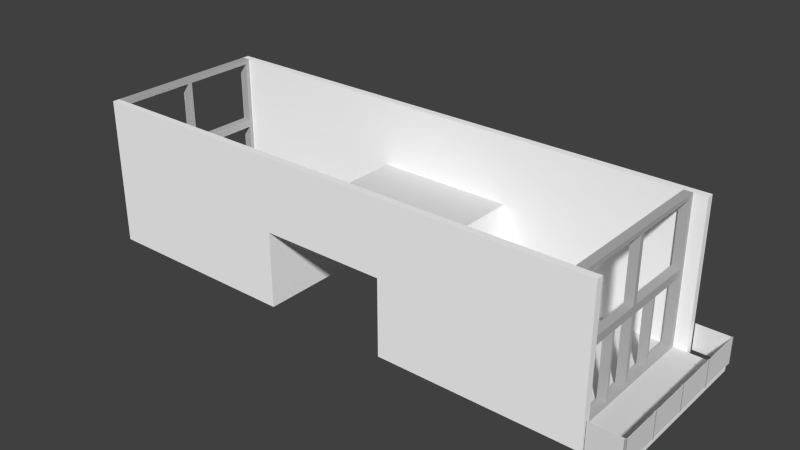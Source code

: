# Source: superloft.blend  (saved by Blender 2.73.0; exported with 4.5.12 LTS)
import bpy
from mathutils import Matrix  # noqa: F401  (used for matrix-valued properties, if any)

bpy.ops.wm.read_factory_settings(use_empty=True)
scene = bpy.context.scene
scene.name = 'Scene'

# ---- collections
col_collection_1 = bpy.data.collections.new('Collection 1'); scene.collection.children.link(col_collection_1)

# ---- materials (node trees are filled in below, after node groups)
mat_none = bpy.data.materials.new('None')
mat_none.alpha_threshold = 0.0
mat_none.use_transparent_shadow = False
mat_none.diffuse_color = (1.0, 1.0, 1.0, 1.0)
mat_none.specular_color = (0.8, 0.8, 0.8)
mat_none.roughness = 0.5
mat_none.specular_intensity = 1.0
mat_material_001 = bpy.data.materials.new('Material.001')
mat_material_001.alpha_threshold = 0.0
mat_material_001.use_transparent_shadow = False
mat_material_001.diffuse_color = (0.7, 0.7, 0.7, 1.0)
mat_material_001.roughness = 0.5
mat_material_001.specular_intensity = 0.0
mat_material = bpy.data.materials.new('Material')
mat_material.alpha_threshold = 0.0
mat_material.use_transparent_shadow = False
mat_material.diffuse_color = (0.4672, 0.4672, 0.4672, 1.0)
mat_material.roughness = 0.5
mat_material.specular_intensity = 0.0
mat_glass = bpy.data.materials.new('glass')
mat_glass.alpha_threshold = 0.0
mat_glass.use_transparent_shadow = False
mat_glass.roughness = 0.5

# ---- material node trees

# ---- world
world_world = bpy.data.worlds.new('World'); scene.world = world_world
world_world.color = (0.05088, 0.05088, 0.05088)
world_world.use_sun_shadow = False
world_world.sun_shadow_jitter_overblur = 0.0
world_world.cycles.sampling_method = 'MANUAL'
world_world.cycles.sample_map_resolution = 256

# ---- meshes
me_object_1 = bpy.data.meshes.new('object_1')
me_object_1.from_pydata([(-9.269, 0.0, -2.775), (-9.269, -0.12, -2.775), (-9.269, -0.12, 2.775), (-9.269, 0.0, 2.775), (-9.269, -0.12, -2.775), (-2.16, -0.12, -2.775), (-2.16, -0.12, 2.775), (-9.269, -0.12, 2.775), (-9.269, 0.0, -2.775), (-9.269, 0.0, 2.775), (-2.4, 0.0, 2.775), (-2.4, 0.0, -2.775), (10.23, 0.0, 2.775), (10.23, -0.12, 2.775), (10.23, -0.12, -2.775), (10.23, 0.0, -2.775), (2.16, -0.12, -2.775), (10.23, -0.12, -2.775), (10.23, -0.12, 2.775), (2.16, -0.12, 2.775), (2.4, 0.0, -2.775), (2.4, 0.0, 2.775), (10.23, 0.0, 2.775), (10.23, 0.0, -2.775), (-2.4, 2.7, -2.775), (-2.4, 2.7, 2.775), (2.4, 2.7, 2.775), (2.4, 2.7, -2.775), (-2.16, 2.5, -2.775), (2.16, 2.5, -2.775), (2.16, 2.5, 2.775), (-2.16, 2.5, 2.775), (-2.16, 0.0, 2.775), (-2.16, -0.12, 2.775), (-2.16, -0.12, -2.775), (-2.16, 0.0, -2.775), (-2.16, 2.5, 2.775), (-2.16, 2.5, -2.775), (-2.4, 2.5, -2.775), (-2.4, 0.0, -2.775), (-2.4, 0.0, 2.775), (-2.4, 2.5, 2.775), (-2.4, 2.7, -2.775), (-2.4, 2.7, 2.775), (2.4, 2.5, 2.775), (2.4, 0.0, 2.775), (2.4, 0.0, -2.775), (2.4, 2.5, -2.775), (2.4, 2.7, 2.775), (2.4, 2.7, -2.775), (2.16, 0.0, -2.775), (2.16, -0.12, -2.775), (2.16, -0.12, 2.775), (2.16, 0.0, 2.775), (2.16, 2.5, -2.775), (2.16, 2.5, 2.775), (10.23, 0.0, -2.775), (10.23, -0.12, -2.775), (2.4, 0.0, -2.775), (2.16, -0.12, -2.775), (2.16, 0.0, -2.775), (2.16, 2.5, -2.775), (-2.4, 2.7, -2.775), (2.4, 2.7, -2.775), (2.4, 2.5, -2.775), (-2.16, 0.0, -2.775), (-2.16, -0.12, -2.775), (-2.4, 0.0, -2.775), (-9.269, -0.12, -2.775), (-9.269, 0.0, -2.775), (-2.4, 2.5, -2.775), (-2.16, 2.5, -2.775), (-9.269, 0.0, 2.775), (-9.269, -0.12, 2.775), (-2.4, 0.0, 2.775), (-2.16, -0.12, 2.775), (-2.16, 0.0, 2.775), (-2.16, 2.5, 2.775), (-2.4, 2.5, 2.775), (2.16, 2.5, 2.775), (2.4, 2.7, 2.775), (-2.4, 2.7, 2.775), (2.4, 0.0, 2.775), (2.16, 0.0, 2.775), (2.16, -0.12, 2.775), (10.23, 0.0, 2.775), (10.23, -0.12, 2.775), (2.4, 2.5, 2.775)], [], [(0, 1, 2, 3), (4, 5, 6, 7), (8, 9, 10, 11), (12, 13, 14, 15), (16, 17, 18, 19), (20, 21, 22, 23), (24, 25, 26, 27), (28, 29, 30, 31), (32, 33, 34, 35), (36, 32, 35, 37), (38, 39, 40, 41), (42, 38, 41, 43), (44, 45, 46, 47), (48, 44, 47, 49), (50, 51, 52, 53), (54, 50, 53, 55), (56, 57, 58), (59, 58, 57), (58, 59, 60), (61, 58, 60), (62, 63, 61), (64, 61, 63), (64, 58, 61), (65, 66, 67), (68, 67, 66), (67, 68, 69), (70, 71, 65), (71, 70, 62), (70, 65, 67), (61, 71, 62), (72, 73, 74), (75, 74, 73), (74, 75, 76), (76, 77, 78, 74), (77, 79, 80, 81), (78, 77, 81), (82, 83, 84), (85, 82, 86), (84, 86, 82), (82, 87, 79, 83), (80, 79, 87)])
me_object_1.polygons.foreach_set('material_index', [0, 0, 1, 0, 0, 1, 1, 0, 0, 0, 0, 0, 0, 0, 0, 0, 0, 0, 0, 0, 0, 0, 0, 0, 0, 0, 0, 0, 0, 0, 0, 0, 0, 0, 0, 0, 0, 0, 0, 0, 0])
_uv = me_object_1.uv_layers.new(name='UVMap')
_uv.uv.foreach_set('vector', [0.4967, 0.3016, 0.502, 0.3016, 0.502, 0.5454, 0.4967, 0.5454, 0.4914, 0.6561, 0.4914, 0.9683, 0.7337, 0.9683, 0.7337, 0.6561, 0.7318, 0.0, 0.9755, 0.0, 0.9755, 0.3002, 0.7318, 0.3002, 0.4914, 0.3016, 0.4967, 0.3016, 0.4967, 0.5454, 0.4914, 0.5454, 0.7336, 0.3016, 0.7336, 0.6546, 0.9773, 0.6546, 0.9773, 0.3016, 0.7351, 0.6561, 0.9774, 0.6561, 0.9774, 0.9985, 0.7351, 0.9985, 0.0, 0.4737, 0.2423, 0.4737, 0.2423, 0.6845, 0.0, 0.6845, 0.0, 0.0, 0.0, 0.1897, 0.2423, 0.1897, 0.2423, 0.0, 0.6111, 0.3016, 0.6163, 0.3016, 0.6163, 0.5454, 0.6111, 0.5454, 0.502, 0.3016, 0.6111, 0.3016, 0.6111, 0.5454, 0.502, 0.5454, 0.5002, 0.0, 0.61, 0.0, 0.61, 0.2437, 0.5002, 0.2437, 0.4914, 0.0, 0.5002, 0.0, 0.5002, 0.2437, 0.4914, 0.2437, 0.6204, 0.0, 0.7302, 0.0, 0.7302, 0.2437, 0.6204, 0.2437, 0.6116, 0.0, 0.6204, 0.0, 0.6204, 0.2437, 0.6116, 0.2437, 0.7269, 0.3016, 0.7321, 0.3016, 0.7321, 0.5454, 0.7269, 0.5454, 0.6178, 0.3016, 0.7269, 0.3016, 0.7269, 0.5454, 0.6178, 0.5454, 0.4847, 0.0, 0.4899, 0.0, 0.4847, 0.3439, 0.4899, 0.3544, 0.4847, 0.3439, 0.4899, 0.0, 0.4847, 0.3439, 0.4899, 0.3544, 0.4847, 0.3544, 0.3762, 0.3544, 0.4847, 0.3439, 0.4847, 0.3544, 0.3676, 0.5547, 0.3676, 0.3439, 0.3762, 0.3544, 0.3762, 0.3439, 0.3762, 0.3544, 0.3676, 0.3439, 0.3762, 0.3439, 0.4847, 0.3439, 0.3762, 0.3544, 0.4847, 0.5442, 0.4899, 0.5442, 0.4847, 0.5547, 0.4899, 0.8563, 0.4847, 0.5547, 0.4899, 0.5442, 0.4847, 0.5547, 0.4899, 0.8563, 0.4847, 0.8563, 0.3762, 0.5547, 0.3762, 0.5442, 0.4847, 0.5442, 0.3762, 0.5442, 0.3762, 0.5547, 0.3676, 0.5547, 0.3762, 0.5547, 0.4847, 0.5442, 0.4847, 0.5547, 0.3762, 0.3544, 0.3762, 0.5442, 0.3676, 0.5547, 0.3609, 0.0, 0.3661, 0.0, 0.3609, 0.3016, 0.3661, 0.3122, 0.3609, 0.3016, 0.3661, 0.0, 0.3609, 0.3016, 0.3661, 0.3122, 0.3609, 0.3122, 0.3609, 0.3122, 0.2524, 0.3122, 0.2524, 0.3016, 0.3609, 0.3016, 0.2524, 0.3122, 0.2524, 0.5019, 0.2437, 0.5124, 0.2437, 0.3016, 0.2524, 0.3016, 0.2524, 0.3122, 0.2437, 0.3016, 0.3609, 0.5124, 0.3609, 0.5019, 0.3661, 0.5019, 0.3609, 0.8563, 0.3609, 0.5124, 0.3661, 0.8563, 0.3661, 0.5019, 0.3661, 0.8563, 0.3609, 0.5124, 0.3609, 0.5124, 0.2524, 0.5124, 0.2524, 0.5019, 0.3609, 0.5019, 0.2437, 0.5124, 0.2524, 0.5019, 0.2524, 0.5124])
me_object_1.materials.append(mat_none)
me_object_1.materials.append(mat_material_001)
me_object_1.use_remesh_preserve_volume = False
me_object_1.use_remesh_preserve_attributes = False
me_object_1.use_mirror_vertex_groups = False
me_object_1.update()
me_0_0_1__object_2 = bpy.data.meshes.new('[0,0,1]_object_2')
me_0_0_1__object_2.from_pydata([(9.031, -0.12, 2.775), (9.031, 5.0, 2.775), (9.031, 5.0, 3.015), (9.031, -0.12, 3.015), (9.031, 5.0, 2.775), (-9.269, 5.0, 2.775), (-9.269, 5.0, 3.015), (9.031, 5.0, 3.015), (-9.269, 5.0, 2.775), (-9.269, -0.12, 2.775), (-9.269, -0.12, 3.015), (-9.269, 5.0, 3.015), (-9.269, -0.12, 2.775), (-2.16, -0.12, 2.775), (-2.16, -0.12, 3.015), (-9.269, -0.12, 3.015), (-2.16, -0.12, 2.775), (-2.16, 2.5, 2.775), (-2.16, 2.5, 3.015), (-2.16, -0.12, 3.015), (-2.16, 2.5, 2.775), (2.16, 2.5, 2.775), (2.16, 2.5, 3.015), (-2.16, 2.5, 3.015), (2.16, 2.5, 2.775), (2.16, -0.12, 2.775), (2.16, -0.12, 3.015), (2.16, 2.5, 3.015), (2.16, -0.12, 2.775), (9.031, -0.12, 2.775), (9.031, -0.12, 3.015), (2.16, -0.12, 3.015), (9.031, -0.12, 2.775), (2.16, 2.5, 2.775), (9.031, 5.0, 2.775), (-2.16, 2.5, 2.775), (2.16, -0.12, 2.775), (-9.269, -0.12, 2.775), (-9.269, 5.0, 2.775), (-2.16, -0.12, 2.775), (9.031, -0.12, 3.015), (9.031, 5.0, 3.015), (2.16, 2.5, 3.015), (-2.16, 2.5, 3.015), (2.16, -0.12, 3.015), (-9.269, -0.12, 3.015), (-9.269, 5.0, 3.015), (-2.16, -0.12, 3.015)], [], [(0, 1, 2, 3), (4, 5, 6, 7), (8, 9, 10, 11), (12, 13, 14, 15), (16, 17, 18, 19), (20, 21, 22, 23), (24, 25, 26, 27), (28, 29, 30, 31), (32, 33, 34), (35, 34, 33), (33, 32, 36), (37, 38, 35), (34, 35, 38), (35, 39, 37), (40, 41, 42), (43, 42, 41), (42, 44, 40), (45, 43, 46), (41, 46, 43), (43, 45, 47)])
_uv = me_0_0_1__object_2.uv_layers.new(name='UVMap')
_uv.uv.foreach_set('vector', [0.0, 0.0, 0.09831, 0.0, 0.09831, 0.5114, 0.0, 0.5114, 0.09831, 0.0, 0.4497, 0.0, 0.4497, 0.5114, 0.09831, 0.5114, 0.4497, 0.0, 0.548, 0.0, 0.548, 0.5114, 0.4497, 0.5114, 0.548, 0.0, 0.6845, 0.0, 0.6845, 0.5114, 0.548, 0.5114, 0.6845, 0.0, 0.7348, 0.0, 0.7348, 0.5114, 0.6845, 0.5114, 0.7348, 0.0, 0.8178, 0.0, 0.8178, 0.5114, 0.7348, 0.5114, 0.8178, 0.0, 0.8681, 0.0, 0.8681, 0.5114, 0.8178, 0.5114, 0.8681, 0.0, 1.0, 0.0, 1.0, 0.5114, 0.8681, 0.5114, 0.0, 0.5114, 0.1319, 0.7615, 0.0, 1.0, 0.2149, 0.7615, 0.0, 1.0, 0.1319, 0.7615, 0.1319, 0.7615, 0.0, 0.5114, 0.1319, 0.5115, 0.3514, 0.5115, 0.3514, 1.0, 0.2149, 0.7615, 0.0, 1.0, 0.2149, 0.7615, 0.3514, 1.0, 0.2149, 0.7615, 0.2149, 0.5115, 0.3514, 0.5115, 0.0, 1.0, 0.0, 0.5114, 0.1319, 0.75, 0.2149, 0.75, 0.1319, 0.75, 0.0, 0.5114, 0.1319, 0.75, 0.1319, 1.0, 0.0, 1.0, 0.3514, 1.0, 0.2149, 0.75, 0.3514, 0.5115, 0.0, 0.5114, 0.3514, 0.5115, 0.2149, 0.75, 0.2149, 0.75, 0.3514, 1.0, 0.2149, 1.0])
me_0_0_1__object_2.materials.append(mat_none)
me_0_0_1__object_2.use_remesh_preserve_volume = False
me_0_0_1__object_2.use_remesh_preserve_attributes = False
me_0_0_1__object_2.use_mirror_vertex_groups = False
me_0_0_1__object_2.update()
me_0_0__1__object_5 = bpy.data.meshes.new('[0,0,-1]_object_5')
me_0_0__1__object_5.from_pydata([(9.031, -0.12, -3.015), (9.031, 5.0, -3.015), (9.031, 5.0, -2.775), (9.031, -0.12, -2.775), (9.031, 5.0, -3.015), (-9.269, 5.0, -3.015), (-9.269, 5.0, -2.775), (9.031, 5.0, -2.775), (-9.269, 5.0, -3.015), (-9.269, -0.12, -3.015), (-9.269, -0.12, -2.775), (-9.269, 5.0, -2.775), (-9.269, -0.12, -3.015), (-2.16, -0.12, -3.015), (-2.16, -0.12, -2.775), (-9.269, -0.12, -2.775), (-2.16, -0.12, -3.015), (-2.16, 2.5, -3.015), (-2.16, 2.5, -2.775), (-2.16, -0.12, -2.775), (-2.16, 2.5, -3.015), (2.16, 2.5, -3.015), (2.16, 2.5, -2.775), (-2.16, 2.5, -2.775), (2.16, 2.5, -3.015), (2.16, -0.12, -3.015), (2.16, -0.12, -2.775), (2.16, 2.5, -2.775), (2.16, -0.12, -3.015), (9.031, -0.12, -3.015), (9.031, -0.12, -2.775), (2.16, -0.12, -2.775), (9.031, -0.12, -3.015), (2.16, 2.5, -3.015), (9.031, 5.0, -3.015), (-2.16, 2.5, -3.015), (2.16, -0.12, -3.015), (-9.269, -0.12, -3.015), (-9.269, 5.0, -3.015), (-2.16, -0.12, -3.015), (9.031, -0.12, -2.775), (9.031, 5.0, -2.775), (2.16, 2.5, -2.775), (-2.16, 2.5, -2.775), (2.16, -0.12, -2.775), (-9.269, -0.12, -2.775), (-9.269, 5.0, -2.775), (-2.16, -0.12, -2.775)], [], [(0, 1, 2, 3), (4, 5, 6, 7), (8, 9, 10, 11), (12, 13, 14, 15), (16, 17, 18, 19), (20, 21, 22, 23), (24, 25, 26, 27), (28, 29, 30, 31), (32, 33, 34), (35, 34, 33), (33, 32, 36), (37, 38, 35), (34, 35, 38), (35, 39, 37), (40, 41, 42), (43, 42, 41), (42, 44, 40), (45, 43, 46), (41, 46, 43), (43, 45, 47)])
_uv = me_0_0__1__object_5.uv_layers.new(name='UVMap')
_uv.uv.foreach_set('vector', [0.0, 0.0, 0.09831, 0.0, 0.09831, 0.5114, 0.0, 0.5114, 0.09831, 0.0, 0.4497, 0.0, 0.4497, 0.5114, 0.09831, 0.5114, 0.4497, 0.0, 0.548, 0.0, 0.548, 0.5114, 0.4497, 0.5114, 0.548, 0.0, 0.6845, 0.0, 0.6845, 0.5114, 0.548, 0.5114, 0.6845, 0.0, 0.7348, 0.0, 0.7348, 0.5114, 0.6845, 0.5114, 0.7348, 0.0, 0.8178, 0.0, 0.8178, 0.5114, 0.7348, 0.5114, 0.8178, 0.0, 0.8681, 0.0, 0.8681, 0.5114, 0.8178, 0.5114, 0.8681, 0.0, 1.0, 0.0, 1.0, 0.5114, 0.8681, 0.5114, 0.0, 0.5114, 0.1319, 0.7615, 0.0, 1.0, 0.2149, 0.7615, 0.0, 1.0, 0.1319, 0.7615, 0.1319, 0.7615, 0.0, 0.5114, 0.1319, 0.5115, 0.3514, 0.5115, 0.3514, 1.0, 0.2149, 0.7615, 0.0, 1.0, 0.2149, 0.7615, 0.3514, 1.0, 0.2149, 0.7615, 0.2149, 0.5115, 0.3514, 0.5115, 0.0, 1.0, 0.0, 0.5114, 0.1319, 0.75, 0.2149, 0.75, 0.1319, 0.75, 0.0, 0.5114, 0.1319, 0.75, 0.1319, 1.0, 0.0, 1.0, 0.3514, 1.0, 0.2149, 0.75, 0.3514, 0.5115, 0.0, 0.5114, 0.3514, 0.5115, 0.2149, 0.75, 0.2149, 0.75, 0.3514, 1.0, 0.2149, 1.0])
me_0_0__1__object_5.materials.append(mat_none)
me_0_0__1__object_5.use_remesh_preserve_volume = False
me_0_0__1__object_5.use_remesh_preserve_attributes = False
me_0_0__1__object_5.use_mirror_vertex_groups = False
me_0_0__1__object_5.update()
me_1_0_0__object_3 = bpy.data.meshes.new('[-1,0,0]_object_3')
me_1_0_0__object_3.from_pydata([(-8.969, 0.0, 2.775), (-8.969, 5.0, 2.775), (-9.269, 5.0, 2.775), (-9.269, 0.0, 2.775), (-8.969, 5.0, 2.775), (-8.969, 5.0, -2.775), (-9.269, 5.0, -2.775), (-9.269, 5.0, 2.775), (-8.969, 5.0, -2.775), (-8.969, 0.0, -2.775), (-9.269, 0.0, -2.775), (-9.269, 5.0, -2.775), (-8.969, 0.0, -2.775), (-8.969, 0.0, 2.775), (-9.269, 0.0, 2.775), (-9.269, 0.0, -2.775), (-8.969, 0.15, -1.185), (-8.969, 0.15, -2.625), (-9.269, 0.15, -2.625), (-9.269, 0.15, -1.185), (-8.969, 0.15, -2.625), (-8.969, 2.425, -2.625), (-9.269, 2.425, -2.625), (-9.269, 0.15, -2.625), (-8.969, 2.425, -2.625), (-8.969, 2.425, -1.185), (-9.269, 2.425, -1.185), (-9.269, 2.425, -2.625), (-8.969, 2.425, -1.185), (-8.969, 0.15, -1.185), (-9.269, 0.15, -1.185), (-9.269, 2.425, -1.185), (-8.969, 0.15, -0.075), (-8.969, 0.15, -1.11), (-9.269, 0.15, -1.11), (-9.269, 0.15, -0.075), (-8.969, 0.15, -1.11), (-8.969, 2.425, -1.11), (-9.269, 2.425, -1.11), (-9.269, 0.15, -1.11), (-8.969, 2.425, -1.11), (-8.969, 2.425, -0.075), (-9.269, 2.425, -0.075), (-9.269, 2.425, -1.11), (-8.969, 2.425, -0.075), (-8.969, 0.15, -0.075), (-9.269, 0.15, -0.075), (-9.269, 2.425, -0.075), (-8.969, 0.15, 0.99), (-8.969, 0.15, 0.075), (-9.269, 0.15, 0.075), (-9.269, 0.15, 0.99), (-8.969, 0.15, 0.075), (-8.969, 2.425, 0.075), (-9.269, 2.425, 0.075), (-9.269, 0.15, 0.075), (-8.969, 2.425, 0.075), (-8.969, 2.425, 0.99), (-9.269, 2.425, 0.99), (-9.269, 2.425, 0.075), (-8.969, 2.425, 0.99), (-8.969, 0.15, 0.99), (-9.269, 0.15, 0.99), (-9.269, 2.425, 0.99), (-8.969, 0.15, 2.625), (-8.969, 0.15, 1.065), (-9.269, 0.15, 1.065), (-9.269, 0.15, 2.625), (-8.969, 0.15, 1.065), (-8.969, 2.425, 1.065), (-9.269, 2.425, 1.065), (-9.269, 0.15, 1.065), (-8.969, 2.425, 1.065), (-8.969, 2.425, 2.625), (-9.269, 2.425, 2.625), (-9.269, 2.425, 1.065), (-8.969, 2.425, 2.625), (-8.969, 0.15, 2.625), (-9.269, 0.15, 2.625), (-9.269, 2.425, 2.625), (-8.969, 2.7, -0.075), (-8.969, 2.7, -2.625), (-9.269, 2.7, -2.625), (-9.269, 2.7, -0.075), (-8.969, 2.7, -2.625), (-8.969, 4.85, -2.625), (-9.269, 4.85, -2.625), (-9.269, 2.7, -2.625), (-8.969, 4.85, -2.625), (-8.969, 4.85, -0.075), (-9.269, 4.85, -0.075), (-9.269, 4.85, -2.625), (-8.969, 4.85, -0.075), (-8.969, 2.7, -0.075), (-9.269, 2.7, -0.075), (-9.269, 4.85, -0.075), (-8.969, 2.7, 2.625), (-8.969, 2.7, 0.075), (-9.269, 2.7, 0.075), (-9.269, 2.7, 2.625), (-8.969, 2.7, 0.075), (-8.969, 4.85, 0.075), (-9.269, 4.85, 0.075), (-9.269, 2.7, 0.075), (-8.969, 4.85, 0.075), (-8.969, 4.85, 2.625), (-9.269, 4.85, 2.625), (-9.269, 4.85, 0.075), (-8.969, 4.85, 2.625), (-8.969, 2.7, 2.625), (-9.269, 2.7, 2.625), (-9.269, 4.85, 2.625), (-8.969, 0.15, -2.625), (-8.969, 0.15, -1.185), (-8.969, 0.0, -2.775), (-8.969, 0.15, -1.11), (-8.969, 2.425, -2.625), (-8.969, 0.15, -0.075), (-8.969, 2.7, -0.075), (-8.969, 2.425, -0.075), (-8.969, 2.425, -1.11), (-8.969, 0.15, 0.075), (-8.969, 0.0, 2.775), (-8.969, 2.425, -1.185), (-8.969, 2.7, -2.625), (-8.969, 5.0, -2.775), (-8.969, 4.85, -2.625), (-8.969, 4.85, -0.075), (-8.969, 2.7, 0.075), (-8.969, 5.0, 2.775), (-8.969, 2.425, 0.075), (-8.969, 0.15, 0.99), (-8.969, 0.15, 2.625), (-8.969, 0.15, 1.065), (-8.969, 2.425, 0.99), (-8.969, 2.425, 1.065), (-8.969, 2.425, 2.625), (-8.969, 2.7, 2.625), (-8.969, 4.85, 0.075), (-8.969, 4.85, 2.625), (-9.269, 0.15, -2.625), (-9.269, 0.0, -2.775), (-9.269, 0.15, -1.185), (-9.269, 0.15, -1.11), (-9.269, 2.425, -2.625), (-9.269, 0.15, -0.075), (-9.269, 2.7, -0.075), (-9.269, 2.425, -1.11), (-9.269, 2.425, -0.075), (-9.269, 0.15, 0.075), (-9.269, 0.0, 2.775), (-9.269, 2.425, -1.185), (-9.269, 2.7, -2.625), (-9.269, 5.0, -2.775), (-9.269, 4.85, -2.625), (-9.269, 4.85, -0.075), (-9.269, 2.7, 0.075), (-9.269, 5.0, 2.775), (-9.269, 2.425, 0.075), (-9.269, 0.15, 0.99), (-9.269, 0.15, 2.625), (-9.269, 0.15, 1.065), (-9.269, 2.425, 0.99), (-9.269, 2.425, 1.065), (-9.269, 2.425, 2.625), (-9.269, 2.7, 2.625), (-9.269, 4.85, 0.075), (-9.269, 4.85, 2.625)], [], [(0, 1, 2, 3), (4, 5, 6, 7), (8, 9, 10, 11), (12, 13, 14, 15), (16, 17, 18, 19), (20, 21, 22, 23), (24, 25, 26, 27), (28, 29, 30, 31), (32, 33, 34, 35), (36, 37, 38, 39), (40, 41, 42, 43), (44, 45, 46, 47), (48, 49, 50, 51), (52, 53, 54, 55), (56, 57, 58, 59), (60, 61, 62, 63), (64, 65, 66, 67), (68, 69, 70, 71), (72, 73, 74, 75), (76, 77, 78, 79), (80, 81, 82, 83), (84, 85, 86, 87), (88, 89, 90, 91), (92, 93, 94, 95), (96, 97, 98, 99), (100, 101, 102, 103), (104, 105, 106, 107), (108, 109, 110, 111), (112, 113, 114), (115, 114, 113), (112, 114, 116), (114, 115, 117), (118, 119, 120), (119, 121, 117), (113, 120, 115), (117, 122, 114), (113, 123, 120), (124, 116, 125), (114, 125, 116), (123, 116, 124), (126, 124, 125), (120, 123, 118), (125, 127, 126), (127, 128, 118), (123, 124, 118), (129, 127, 125), (118, 130, 119), (122, 121, 131), (119, 130, 121), (132, 122, 133), (131, 133, 122), (134, 135, 133), (136, 122, 132), (131, 134, 133), (122, 117, 121), (128, 134, 130), (135, 134, 128), (128, 137, 135), (127, 138, 128), (135, 137, 136), (129, 136, 137), (138, 129, 139), (137, 139, 129), (129, 122, 136), (127, 129, 138), (118, 128, 130), (140, 141, 142), (143, 142, 141), (140, 144, 141), (141, 145, 143), (146, 147, 148), (148, 145, 149), (142, 143, 147), (145, 141, 150), (142, 147, 151), (152, 153, 144), (141, 144, 153), (151, 152, 144), (154, 153, 152), (147, 146, 151), (153, 154, 155), (155, 146, 156), (151, 146, 152), (157, 153, 155), (146, 148, 158), (150, 159, 149), (148, 149, 158), (160, 161, 150), (159, 150, 161), (162, 161, 163), (164, 160, 150), (159, 161, 162), (150, 149, 145), (156, 158, 162), (163, 156, 162), (156, 163, 165), (155, 156, 166), (163, 164, 165), (157, 165, 164), (166, 167, 157), (165, 157, 167), (157, 164, 150), (155, 166, 157), (146, 158, 156)])
_uv = me_1_0_0__object_3.uv_layers.new(name='UVMap')
_uv.uv.foreach_set('vector', [0.0, 0.0, 0.07353, 0.0, 0.07353, 0.5146, 0.0, 0.5146, 0.07353, 0.0, 0.1551, 0.0, 0.1551, 0.5146, 0.07353, 0.5146, 0.1551, 0.0, 0.2287, 0.0, 0.2287, 0.5146, 0.1551, 0.5146, 0.2287, 0.0, 0.3103, 0.0, 0.3103, 0.5146, 0.2287, 0.5146, 0.3103, 0.0, 0.3315, 0.0, 0.3315, 0.5146, 0.3103, 0.5146, 0.3315, 0.0, 0.3649, 0.0, 0.3649, 0.5146, 0.3315, 0.5146, 0.3649, 0.0, 0.3861, 0.0, 0.3861, 0.5146, 0.3649, 0.5146, 0.3861, 0.0, 0.4196, 0.0, 0.4196, 0.5146, 0.3861, 0.5146, 0.4196, 0.0, 0.4348, 0.0, 0.4348, 0.5146, 0.4196, 0.5146, 0.4348, 0.0, 0.4682, 0.0, 0.4682, 0.5146, 0.4348, 0.5146, 0.4682, 0.0, 0.4835, 0.0, 0.4835, 0.5146, 0.4682, 0.5146, 0.4835, 0.0, 0.5169, 0.0, 0.5169, 0.5146, 0.4835, 0.5146, 0.5169, 0.0, 0.5304, 0.0, 0.5304, 0.5146, 0.5169, 0.5146, 0.5304, 0.0, 0.5638, 0.0, 0.5638, 0.5146, 0.5304, 0.5146, 0.5638, 0.0, 0.5773, 0.0, 0.5773, 0.5146, 0.5638, 0.5146, 0.5773, 0.0, 0.6107, 0.0, 0.6107, 0.5146, 0.5773, 0.5146, 0.6107, 0.0, 0.6337, 0.0, 0.6337, 0.5146, 0.6107, 0.5146, 0.6337, 0.0, 0.6671, 0.0, 0.6671, 0.5146, 0.6337, 0.5146, 0.6671, 0.0, 0.6901, 0.0, 0.6901, 0.5146, 0.6671, 0.5146, 0.6901, 0.0, 0.7235, 0.0, 0.7235, 0.5146, 0.6901, 0.5146, 0.7235, 0.0, 0.761, 0.0, 0.761, 0.5146, 0.7235, 0.5146, 0.761, 0.0, 0.7926, 0.0, 0.7926, 0.5146, 0.761, 0.5146, 0.7926, 0.0, 0.8301, 0.0, 0.8301, 0.5146, 0.7926, 0.5146, 0.8301, 0.0, 0.8618, 0.0, 0.8618, 0.5146, 0.8301, 0.5146, 0.8618, 0.0, 0.8993, 0.0, 0.8993, 0.5146, 0.8618, 0.5146, 0.8993, 0.0, 0.9309, 0.0, 0.9309, 0.5146, 0.8993, 0.5146, 0.9309, 0.0, 0.9684, 0.0, 0.9684, 0.5146, 0.9309, 0.5146, 0.9684, 0.0, 1.0, 0.0, 1.0, 0.5146, 0.9684, 0.5146, 0.002206, 0.9854, 0.02338, 0.9854, 0.0, 1.0, 0.02448, 0.9854, 0.0, 1.0, 0.02338, 0.9854, 0.002206, 0.9854, 0.0, 1.0, 0.002206, 0.7646, 0.0, 1.0, 0.02448, 0.9854, 0.03971, 0.9854, 0.03971, 0.7379, 0.03971, 0.7646, 0.02448, 0.7646, 0.03971, 0.7646, 0.04191, 0.9854, 0.03971, 0.9854, 0.02338, 0.9854, 0.02448, 0.7646, 0.02448, 0.9854, 0.03971, 0.9854, 0.08162, 1.0, 0.0, 1.0, 0.02338, 0.9854, 0.02338, 0.7646, 0.02448, 0.7646, 0.002206, 0.7379, 0.002206, 0.7646, 0.0, 0.5146, 0.0, 1.0, 0.0, 0.5146, 0.002206, 0.7646, 0.02338, 0.7646, 0.002206, 0.7646, 0.002206, 0.7379, 0.002206, 0.5291, 0.002206, 0.7379, 0.0, 0.5146, 0.02448, 0.7646, 0.02338, 0.7646, 0.03971, 0.7379, 0.0, 0.5146, 0.03971, 0.5291, 0.002206, 0.5291, 0.03971, 0.5291, 0.04191, 0.7379, 0.03971, 0.7379, 0.02338, 0.7646, 0.002206, 0.7379, 0.03971, 0.7379, 0.08162, 0.5146, 0.03971, 0.5291, 0.0, 0.5146, 0.03971, 0.7379, 0.04191, 0.7646, 0.03971, 0.7646, 0.08162, 1.0, 0.04191, 0.9854, 0.05537, 0.9854, 0.03971, 0.7646, 0.04191, 0.7646, 0.04191, 0.9854, 0.07941, 0.9854, 0.08162, 1.0, 0.05647, 0.9854, 0.05537, 0.9854, 0.05647, 0.9854, 0.08162, 1.0, 0.05537, 0.7646, 0.05647, 0.7646, 0.05647, 0.9854, 0.07941, 0.7646, 0.08162, 1.0, 0.07941, 0.9854, 0.05537, 0.9854, 0.05537, 0.7646, 0.05647, 0.9854, 0.08162, 1.0, 0.03971, 0.9854, 0.04191, 0.9854, 0.04191, 0.7379, 0.05537, 0.7646, 0.04191, 0.7646, 0.05647, 0.7646, 0.05537, 0.7646, 0.04191, 0.7379, 0.04191, 0.7379, 0.07941, 0.7379, 0.05647, 0.7646, 0.03971, 0.5291, 0.04191, 0.5291, 0.04191, 0.7379, 0.05647, 0.7646, 0.07941, 0.7379, 0.07941, 0.7646, 0.08162, 0.5146, 0.07941, 0.7646, 0.07941, 0.7379, 0.04191, 0.5291, 0.08162, 0.5146, 0.07941, 0.5291, 0.07941, 0.7379, 0.07941, 0.5291, 0.08162, 0.5146, 0.08162, 0.5146, 0.08162, 1.0, 0.07941, 0.7646, 0.03971, 0.5291, 0.08162, 0.5146, 0.04191, 0.5291, 0.03971, 0.7379, 0.04191, 0.7379, 0.04191, 0.7646, 0.002206, 0.5291, 0.0, 0.5146, 0.02338, 0.5291, 0.02448, 0.5291, 0.02338, 0.5291, 0.0, 0.5146, 0.002206, 0.5291, 0.002206, 0.75, 0.0, 0.5146, 0.0, 0.5146, 0.03971, 0.5291, 0.02448, 0.5291, 0.03971, 0.7767, 0.02448, 0.75, 0.03971, 0.75, 0.03971, 0.75, 0.03971, 0.5291, 0.04191, 0.5291, 0.02338, 0.5291, 0.02448, 0.5291, 0.02448, 0.75, 0.03971, 0.5291, 0.0, 0.5146, 0.08162, 0.5146, 0.02338, 0.5291, 0.02448, 0.75, 0.02338, 0.75, 0.002206, 0.7767, 0.0, 1.0, 0.002206, 0.75, 0.0, 0.5146, 0.002206, 0.75, 0.0, 1.0, 0.02338, 0.75, 0.002206, 0.7767, 0.002206, 0.75, 0.002206, 0.9854, 0.0, 1.0, 0.002206, 0.7767, 0.02448, 0.75, 0.03971, 0.7767, 0.02338, 0.75, 0.0, 1.0, 0.002206, 0.9854, 0.03971, 0.9854, 0.03971, 0.9854, 0.03971, 0.7767, 0.04191, 0.7767, 0.02338, 0.75, 0.03971, 0.7767, 0.002206, 0.7767, 0.08162, 1.0, 0.0, 1.0, 0.03971, 0.9854, 0.03971, 0.7767, 0.03971, 0.75, 0.04191, 0.75, 0.08162, 0.5146, 0.05537, 0.5291, 0.04191, 0.5291, 0.03971, 0.75, 0.04191, 0.5291, 0.04191, 0.75, 0.07941, 0.5291, 0.05647, 0.5291, 0.08162, 0.5146, 0.05537, 0.5291, 0.08162, 0.5146, 0.05647, 0.5291, 0.05537, 0.75, 0.05647, 0.5291, 0.05647, 0.75, 0.07941, 0.75, 0.07941, 0.5291, 0.08162, 0.5146, 0.05537, 0.5291, 0.05647, 0.5291, 0.05537, 0.75, 0.08162, 0.5146, 0.04191, 0.5291, 0.03971, 0.5291, 0.04191, 0.7767, 0.04191, 0.75, 0.05537, 0.75, 0.05647, 0.75, 0.04191, 0.7767, 0.05537, 0.75, 0.04191, 0.7767, 0.05647, 0.75, 0.07941, 0.7767, 0.03971, 0.9854, 0.04191, 0.7767, 0.04191, 0.9854, 0.05647, 0.75, 0.07941, 0.75, 0.07941, 0.7767, 0.08162, 1.0, 0.07941, 0.7767, 0.07941, 0.75, 0.04191, 0.9854, 0.07941, 0.9854, 0.08162, 1.0, 0.07941, 0.7767, 0.08162, 1.0, 0.07941, 0.9854, 0.08162, 1.0, 0.07941, 0.75, 0.08162, 0.5146, 0.03971, 0.9854, 0.04191, 0.9854, 0.08162, 1.0, 0.03971, 0.7767, 0.04191, 0.75, 0.04191, 0.7767])
me_1_0_0__object_3.materials.append(mat_material)
me_1_0_0__object_3.use_remesh_preserve_volume = False
me_1_0_0__object_3.use_remesh_preserve_attributes = False
me_1_0_0__object_3.use_mirror_vertex_groups = False
me_1_0_0__object_3.update()
me_object_15 = bpy.data.meshes.new('object_15')
me_object_15.from_pydata([(10.21, 0.9, 2.243), (10.21, 0.9, 2.965), (10.21, 0.0, 2.965), (10.21, 0.0, 2.243), (10.21, 0.9, 1.52), (10.21, 0.0, 1.52), (10.22, 0.9, 2.243), (10.22, 0.9, 2.965), (10.22, 0.0, 2.965), (10.22, 0.0, 2.243), (10.22, 0.9, 1.52), (10.22, 0.0, 1.52), (9.631, 0.9, -2.99), (9.081, 0.9, -2.99), (9.081, 0.0, -2.99), (9.631, 0.0, -2.99), (10.18, 0.9, -2.99), (10.18, 0.0, -2.99), (9.631, 0.9, -2.98), (9.081, 0.9, -2.98), (9.081, -2.649e-09, -2.98), (9.631, -2.649e-09, -2.98), (10.18, 0.9, -2.98), (10.18, -2.649e-09, -2.98), (10.21, 0.9, -0.7575), (10.21, 0.9, -0.035), (10.21, -4.888e-07, -0.035), (10.21, -4.888e-07, -0.7575), (10.21, 0.9, -1.48), (10.21, -4.888e-07, -1.48), (10.22, 0.9, -0.7575), (10.22, 0.9, -0.035), (10.22, -4.888e-07, -0.035), (10.22, -4.888e-07, -0.7575), (10.22, 0.9, -1.48), (10.22, -4.888e-07, -1.48), (10.21, 0.9, 0.7425), (10.21, 0.9, 1.465), (10.21, -2.444e-07, 1.465), (10.21, -2.444e-07, 0.7425), (10.21, 0.9, 0.02), (10.21, -2.444e-07, 0.02), (10.22, 0.9, 0.7425), (10.22, 0.9, 1.465), (10.22, -2.444e-07, 1.465), (10.22, -2.444e-07, 0.7425), (10.22, 0.9, 0.02), (10.22, -2.444e-07, 0.02), (10.21, 0.9, -2.257), (10.21, 0.9, -1.535), (10.21, -7.331e-07, -1.535), (10.21, -7.331e-07, -2.257), (10.21, 0.9, -2.98), (10.21, -7.331e-07, -2.98), (10.22, 0.9, -2.257), (10.22, 0.9, -1.535), (10.22, -7.331e-07, -1.535), (10.22, -7.331e-07, -2.257), (10.22, 0.9, -2.98), (10.22, -7.331e-07, -2.98), (9.631, 0.9, 2.98), (9.081, 0.9, 2.98), (9.081, 9.726e-07, 2.98), (9.631, 9.726e-07, 2.98), (10.18, 0.9, 2.98), (10.18, 9.726e-07, 2.98), (9.631, 0.9, 2.99), (9.081, 0.9, 2.99), (9.081, 9.7e-07, 2.99), (9.631, 9.7e-07, 2.99), (10.18, 0.9, 2.99), (10.18, 9.7e-07, 2.99)], [], [(0, 3, 2, 1), (4, 5, 3, 0), (6, 7, 8, 9), (10, 6, 9, 11), (0, 1, 7, 6), (1, 2, 8, 7), (2, 3, 9, 8), (5, 4, 10, 11), (4, 0, 6, 10), (3, 5, 11, 9), (12, 15, 14, 13), (16, 17, 15, 12), (18, 19, 20, 21), (22, 18, 21, 23), (12, 13, 19, 18), (13, 14, 20, 19), (14, 15, 21, 20), (17, 16, 22, 23), (16, 12, 18, 22), (15, 17, 23, 21), (24, 27, 26, 25), (28, 29, 27, 24), (30, 31, 32, 33), (34, 30, 33, 35), (24, 25, 31, 30), (25, 26, 32, 31), (26, 27, 33, 32), (29, 28, 34, 35), (28, 24, 30, 34), (27, 29, 35, 33), (36, 39, 38, 37), (40, 41, 39, 36), (42, 43, 44, 45), (46, 42, 45, 47), (36, 37, 43, 42), (37, 38, 44, 43), (38, 39, 45, 44), (41, 40, 46, 47), (40, 36, 42, 46), (39, 41, 47, 45), (48, 51, 50, 49), (52, 53, 51, 48), (54, 55, 56, 57), (58, 54, 57, 59), (48, 49, 55, 54), (49, 50, 56, 55), (50, 51, 57, 56), (53, 52, 58, 59), (52, 48, 54, 58), (51, 53, 59, 57), (60, 63, 62, 61), (64, 65, 63, 60), (66, 67, 68, 69), (70, 66, 69, 71), (60, 61, 67, 66), (61, 62, 68, 67), (62, 63, 69, 68), (65, 64, 70, 71), (64, 60, 66, 70), (63, 65, 71, 69)])
_uv = me_object_15.uv_layers.new(name='UVMap')
_uv.uv.foreach_set('vector', [0.5, 1.0, 0.5, 0.0, 0.0, 0.0, 0.0, 1.0, 1.0, 1.0, 1.0, 0.0, 0.5, 0.0, 0.5, 1.0, 0.5, 1.0, 0.0, 1.0, 0.0, 0.0, 0.5, 0.0, 1.0, 1.0, 0.5, 1.0, 0.5, 0.0, 1.0, 0.0, 0.5, 1.0, 0.0, 1.0, 0.0, 1.0, 0.5, 1.0, 0.0, 1.0, 0.0, 0.0, 0.0, 0.0, 0.0, 1.0, 0.0, 0.0, 0.5, 0.0, 0.5, 0.0, 0.0, 0.0, 1.0, 0.0, 1.0, 1.0, 1.0, 1.0, 1.0, 0.0, 1.0, 1.0, 0.5, 1.0, 0.5, 1.0, 1.0, 1.0, 0.5, 0.0, 1.0, 0.0, 1.0, 0.0, 0.5, 0.0, 0.5, 1.0, 0.5, 0.0, 0.0, 0.0, 0.0, 1.0, 1.0, 1.0, 1.0, 0.0, 0.5, 0.0, 0.5, 1.0, 0.5, 1.0, 0.0, 1.0, 0.0, 0.0, 0.5, 0.0, 1.0, 1.0, 0.5, 1.0, 0.5, 0.0, 1.0, 0.0, 0.5, 1.0, 0.0, 1.0, 0.0, 1.0, 0.5, 1.0, 0.0, 1.0, 0.0, 0.0, 0.0, 0.0, 0.0, 1.0, 0.0, 0.0, 0.5, 0.0, 0.5, 0.0, 0.0, 0.0, 1.0, 0.0, 1.0, 1.0, 1.0, 1.0, 1.0, 0.0, 1.0, 1.0, 0.5, 1.0, 0.5, 1.0, 1.0, 1.0, 0.5, 0.0, 1.0, 0.0, 1.0, 0.0, 0.5, 0.0, 0.5, 1.0, 0.5, 0.0, 0.0, 0.0, 0.0, 1.0, 1.0, 1.0, 1.0, 0.0, 0.5, 0.0, 0.5, 1.0, 0.5, 1.0, 0.0, 1.0, 0.0, 0.0, 0.5, 0.0, 1.0, 1.0, 0.5, 1.0, 0.5, 0.0, 1.0, 0.0, 0.5, 1.0, 0.0, 1.0, 0.0, 1.0, 0.5, 1.0, 0.0, 1.0, 0.0, 0.0, 0.0, 0.0, 0.0, 1.0, 0.0, 0.0, 0.5, 0.0, 0.5, 0.0, 0.0, 0.0, 1.0, 0.0, 1.0, 1.0, 1.0, 1.0, 1.0, 0.0, 1.0, 1.0, 0.5, 1.0, 0.5, 1.0, 1.0, 1.0, 0.5, 0.0, 1.0, 0.0, 1.0, 0.0, 0.5, 0.0, 0.5, 1.0, 0.5, 0.0, 0.0, 0.0, 0.0, 1.0, 1.0, 1.0, 1.0, 0.0, 0.5, 0.0, 0.5, 1.0, 0.5, 1.0, 0.0, 1.0, 0.0, 0.0, 0.5, 0.0, 1.0, 1.0, 0.5, 1.0, 0.5, 0.0, 1.0, 0.0, 0.5, 1.0, 0.0, 1.0, 0.0, 1.0, 0.5, 1.0, 0.0, 1.0, 0.0, 0.0, 0.0, 0.0, 0.0, 1.0, 0.0, 0.0, 0.5, 0.0, 0.5, 0.0, 0.0, 0.0, 1.0, 0.0, 1.0, 1.0, 1.0, 1.0, 1.0, 0.0, 1.0, 1.0, 0.5, 1.0, 0.5, 1.0, 1.0, 1.0, 0.5, 0.0, 1.0, 0.0, 1.0, 0.0, 0.5, 0.0, 0.5, 1.0, 0.5, 0.0, 0.0, 0.0, 0.0, 1.0, 1.0, 1.0, 1.0, 0.0, 0.5, 0.0, 0.5, 1.0, 0.5, 1.0, 0.0, 1.0, 0.0, 0.0, 0.5, 0.0, 1.0, 1.0, 0.5, 1.0, 0.5, 0.0, 1.0, 0.0, 0.5, 1.0, 0.0, 1.0, 0.0, 1.0, 0.5, 1.0, 0.0, 1.0, 0.0, 0.0, 0.0, 0.0, 0.0, 1.0, 0.0, 0.0, 0.5, 0.0, 0.5, 0.0, 0.0, 0.0, 1.0, 0.0, 1.0, 1.0, 1.0, 1.0, 1.0, 0.0, 1.0, 1.0, 0.5, 1.0, 0.5, 1.0, 1.0, 1.0, 0.5, 0.0, 1.0, 0.0, 1.0, 0.0, 0.5, 0.0, 0.5, 1.0, 0.5, 0.0, 0.0, 0.0, 0.0, 1.0, 1.0, 1.0, 1.0, 0.0, 0.5, 0.0, 0.5, 1.0, 0.5, 1.0, 0.0, 1.0, 0.0, 0.0, 0.5, 0.0, 1.0, 1.0, 0.5, 1.0, 0.5, 0.0, 1.0, 0.0, 0.5, 1.0, 0.0, 1.0, 0.0, 1.0, 0.5, 1.0, 0.0, 1.0, 0.0, 0.0, 0.0, 0.0, 0.0, 1.0, 0.0, 0.0, 0.5, 0.0, 0.5, 0.0, 0.0, 0.0, 1.0, 0.0, 1.0, 1.0, 1.0, 1.0, 1.0, 0.0, 1.0, 1.0, 0.5, 1.0, 0.5, 1.0, 1.0, 1.0, 0.5, 0.0, 1.0, 0.0, 1.0, 0.0, 0.5, 0.0])
me_object_15.materials.append(mat_glass)
me_object_15.use_remesh_preserve_volume = False
me_object_15.use_remesh_preserve_attributes = False
me_object_15.use_mirror_vertex_groups = False
me_object_15.update()
me_object_6 = bpy.data.meshes.new('object_6')
me_object_6.from_pydata([(10.18, 0.0, 1.52), (10.23, 0.0, 1.52), (10.23, 0.9, 1.52), (10.18, 0.9, 1.52), (10.23, 0.0, 1.52), (10.23, 0.0, 1.47), (10.23, 0.9, 1.47), (10.23, 0.9, 1.52), (10.23, 0.0, 1.47), (10.18, 0.0, 1.47), (10.18, 0.9, 1.47), (10.23, 0.9, 1.47), (10.18, 0.0, 1.47), (10.18, 0.0, 1.52), (10.18, 0.9, 1.52), (10.18, 0.9, 1.47), (10.23, 0.0, 1.47), (10.18, 0.0, 1.52), (10.18, 0.0, 1.47), (10.23, 0.0, 1.52), (10.23, 0.9, 1.47), (10.18, 0.9, 1.47), (10.18, 0.9, 1.52), (10.23, 0.9, 1.52), (10.18, 0.0, -1.47), (10.23, 0.0, -1.47), (10.23, 0.9, -1.47), (10.18, 0.9, -1.47), (10.23, 0.0, -1.47), (10.23, 0.0, -1.52), (10.23, 0.9, -1.52), (10.23, 0.9, -1.47), (10.23, 0.0, -1.52), (10.18, 0.0, -1.52), (10.18, 0.9, -1.52), (10.23, 0.9, -1.52), (10.18, 0.0, -1.52), (10.18, 0.0, -1.47), (10.18, 0.9, -1.47), (10.18, 0.9, -1.52), (10.23, 0.0, -1.52), (10.18, 0.0, -1.47), (10.18, 0.0, -1.52), (10.23, 0.0, -1.47), (10.23, 0.9, -1.52), (10.18, 0.9, -1.52), (10.18, 0.9, -1.47), (10.23, 0.9, -1.47), (10.18, 0.0, 0.025), (10.23, 0.0, 0.025), (10.23, 0.9, 0.025), (10.18, 0.9, 0.025), (10.23, 0.0, 0.025), (10.23, 0.0, -0.025), (10.23, 0.9, -0.025), (10.23, 0.9, 0.025), (10.23, 0.0, -0.025), (10.18, 0.0, -0.025), (10.18, 0.9, -0.025), (10.23, 0.9, -0.025), (10.18, 0.0, -0.025), (10.18, 0.0, 0.025), (10.18, 0.9, 0.025), (10.18, 0.9, -0.025), (10.23, 0.0, -0.025), (10.18, 0.0, 0.025), (10.18, 0.0, -0.025), (10.23, 0.0, 0.025), (10.23, 0.9, -0.025), (10.18, 0.9, -0.025), (10.18, 0.9, 0.025), (10.23, 0.9, 0.025), (10.18, 0.0, -2.965), (10.23, 0.0, -2.965), (10.23, 0.9, -2.965), (10.18, 0.9, -2.965), (10.23, 0.0, -2.965), (10.23, 0.0, -3.015), (10.23, 0.9, -3.015), (10.23, 0.9, -2.965), (10.23, 0.0, -3.015), (10.18, 0.0, -3.015), (10.18, 0.9, -3.015), (10.23, 0.9, -3.015), (10.18, 0.0, -3.015), (10.18, 0.0, -2.965), (10.18, 0.9, -2.965), (10.18, 0.9, -3.015), (10.23, 0.0, -3.015), (10.18, 0.0, -2.965), (10.18, 0.0, -3.015), (10.23, 0.0, -2.965), (10.23, 0.9, -3.015), (10.18, 0.9, -3.015), (10.18, 0.9, -2.965), (10.23, 0.9, -2.965), (10.18, 0.0, 3.015), (10.23, 0.0, 3.015), (10.23, 0.9, 3.015), (10.18, 0.9, 3.015), (10.23, 0.0, 3.015), (10.23, 0.0, 2.965), (10.23, 0.9, 2.965), (10.23, 0.9, 3.015), (10.23, 0.0, 2.965), (10.18, 0.0, 2.965), (10.18, 0.9, 2.965), (10.23, 0.9, 2.965), (10.18, 0.0, 2.965), (10.18, 0.0, 3.015), (10.18, 0.9, 3.015), (10.18, 0.9, 2.965), (10.23, 0.0, 2.965), (10.18, 0.0, 3.015), (10.18, 0.0, 2.965), (10.23, 0.0, 3.015), (10.23, 0.9, 2.965), (10.18, 0.9, 2.965), (10.18, 0.9, 3.015), (10.23, 0.9, 3.015)], [], [(0, 1, 2, 3), (4, 5, 6, 7), (8, 9, 10, 11), (12, 13, 14, 15), (16, 17, 18), (17, 16, 19), (20, 21, 22), (22, 23, 20), (24, 25, 26, 27), (28, 29, 30, 31), (32, 33, 34, 35), (36, 37, 38, 39), (40, 41, 42), (41, 40, 43), (44, 45, 46), (46, 47, 44), (48, 49, 50, 51), (52, 53, 54, 55), (56, 57, 58, 59), (60, 61, 62, 63), (64, 65, 66), (65, 64, 67), (68, 69, 70), (70, 71, 68), (72, 73, 74, 75), (76, 77, 78, 79), (80, 81, 82, 83), (84, 85, 86, 87), (88, 89, 90), (89, 88, 91), (92, 93, 94), (94, 95, 92), (96, 97, 98, 99), (100, 101, 102, 103), (104, 105, 106, 107), (108, 109, 110, 111), (112, 113, 114), (113, 112, 115), (116, 117, 118), (118, 119, 116)])
_uv = me_object_6.uv_layers.new(name='UVMap')
_uv.uv.foreach_set('vector', [0.0, 0.0, 0.2083, 0.0, 0.2083, 1.0, 0.0, 1.0, 0.2083, 0.0, 0.4167, 0.0, 0.4167, 1.0, 0.2083, 1.0, 0.4167, 0.0, 0.625, 0.0, 0.625, 1.0, 0.4167, 1.0, 0.625, 0.0, 0.8333, 0.0, 0.8333, 1.0, 0.625, 1.0, 0.8333, 0.0, 1.0, 0.05556, 0.8333, 0.05556, 1.0, 0.05556, 0.8333, 0.0, 1.0, 0.0, 0.8333, 1.0, 0.8333, 0.9444, 1.0, 0.9444, 1.0, 0.9444, 1.0, 1.0, 0.8333, 1.0, 0.0, 0.0, 0.2083, 0.0, 0.2083, 1.0, 0.0, 1.0, 0.2083, 0.0, 0.4167, 0.0, 0.4167, 1.0, 0.2083, 1.0, 0.4167, 0.0, 0.625, 0.0, 0.625, 1.0, 0.4167, 1.0, 0.625, 0.0, 0.8333, 0.0, 0.8333, 1.0, 0.625, 1.0, 0.8333, 0.0, 1.0, 0.05556, 0.8333, 0.05556, 1.0, 0.05556, 0.8333, 0.0, 1.0, 0.0, 0.8333, 1.0, 0.8333, 0.9444, 1.0, 0.9444, 1.0, 0.9444, 1.0, 1.0, 0.8333, 1.0, 0.0, 0.0, 0.2083, 0.0, 0.2083, 1.0, 0.0, 1.0, 0.2083, 0.0, 0.4167, 0.0, 0.4167, 1.0, 0.2083, 1.0, 0.4167, 0.0, 0.625, 0.0, 0.625, 1.0, 0.4167, 1.0, 0.625, 0.0, 0.8333, 0.0, 0.8333, 1.0, 0.625, 1.0, 0.8333, 0.0, 1.0, 0.05556, 0.8333, 0.05556, 1.0, 0.05556, 0.8333, 0.0, 1.0, 0.0, 0.8333, 1.0, 0.8333, 0.9444, 1.0, 0.9444, 1.0, 0.9444, 1.0, 1.0, 0.8333, 1.0, 0.0, 0.0, 0.2083, 0.0, 0.2083, 1.0, 0.0, 1.0, 0.2083, 0.0, 0.4167, 0.0, 0.4167, 1.0, 0.2083, 1.0, 0.4167, 0.0, 0.625, 0.0, 0.625, 1.0, 0.4167, 1.0, 0.625, 0.0, 0.8333, 0.0, 0.8333, 1.0, 0.625, 1.0, 0.8333, 0.0, 1.0, 0.05556, 0.8333, 0.05556, 1.0, 0.05556, 0.8333, 0.0, 1.0, 0.0, 0.8333, 1.0, 0.8333, 0.9444, 1.0, 0.9444, 1.0, 0.9444, 1.0, 1.0, 0.8333, 1.0, 0.0, 0.0, 0.2083, 0.0, 0.2083, 1.0, 0.0, 1.0, 0.2083, 0.0, 0.4167, 0.0, 0.4167, 1.0, 0.2083, 1.0, 0.4167, 0.0, 0.625, 0.0, 0.625, 1.0, 0.4167, 1.0, 0.625, 0.0, 0.8333, 0.0, 0.8333, 1.0, 0.625, 1.0, 0.8333, 0.0, 1.0, 0.05556, 0.8333, 0.05556, 1.0, 0.05556, 0.8333, 0.0, 1.0, 0.0, 0.8333, 1.0, 0.8333, 0.9444, 1.0, 0.9444, 1.0, 0.9444, 1.0, 1.0, 0.8333, 1.0])
me_object_6.materials.append(mat_material)
me_object_6.use_remesh_preserve_volume = False
me_object_6.use_remesh_preserve_attributes = False
me_object_6.use_mirror_vertex_groups = False
me_object_6.update()
me_1_0_0__object_4 = bpy.data.meshes.new('[1,0,0]_object_4')
me_1_0_0__object_4.from_pydata([(8.581, 0.0, 2.775), (8.581, 5.0, 2.775), (8.281, 5.0, 2.775), (8.281, 0.0, 2.775), (8.581, 5.0, 2.775), (8.581, 5.0, -2.775), (8.281, 5.0, -2.775), (8.281, 5.0, 2.775), (8.581, 5.0, -2.775), (8.581, 0.0, -2.775), (8.281, 0.0, -2.775), (8.281, 5.0, -2.775), (8.581, 0.0, -2.775), (8.581, 0.0, 2.775), (8.281, 0.0, 2.775), (8.281, 0.0, -2.775), (8.581, 0.15, -1.185), (8.581, 0.15, -2.625), (8.281, 0.15, -2.625), (8.281, 0.15, -1.185), (8.581, 0.15, -2.625), (8.581, 2.425, -2.625), (8.281, 2.425, -2.625), (8.281, 0.15, -2.625), (8.581, 2.425, -2.625), (8.581, 2.425, -1.185), (8.281, 2.425, -1.185), (8.281, 2.425, -2.625), (8.581, 2.425, -1.185), (8.581, 0.15, -1.185), (8.281, 0.15, -1.185), (8.281, 2.425, -1.185), (8.581, 0.15, -0.075), (8.581, 0.15, -1.11), (8.281, 0.15, -1.11), (8.281, 0.15, -0.075), (8.581, 0.15, -1.11), (8.581, 2.425, -1.11), (8.281, 2.425, -1.11), (8.281, 0.15, -1.11), (8.581, 2.425, -1.11), (8.581, 2.425, -0.075), (8.281, 2.425, -0.075), (8.281, 2.425, -1.11), (8.581, 2.425, -0.075), (8.581, 0.15, -0.075), (8.281, 0.15, -0.075), (8.281, 2.425, -0.075), (8.581, 0.15, 0.99), (8.581, 0.15, 0.075), (8.281, 0.15, 0.075), (8.281, 0.15, 0.99), (8.581, 0.15, 0.075), (8.581, 2.425, 0.075), (8.281, 2.425, 0.075), (8.281, 0.15, 0.075), (8.581, 2.425, 0.075), (8.581, 2.425, 0.99), (8.281, 2.425, 0.99), (8.281, 2.425, 0.075), (8.581, 2.425, 0.99), (8.581, 0.15, 0.99), (8.281, 0.15, 0.99), (8.281, 2.425, 0.99), (8.581, 0.15, 2.625), (8.581, 0.15, 1.065), (8.281, 0.15, 1.065), (8.281, 0.15, 2.625), (8.581, 0.15, 1.065), (8.581, 2.425, 1.065), (8.281, 2.425, 1.065), (8.281, 0.15, 1.065), (8.581, 2.425, 1.065), (8.581, 2.425, 2.625), (8.281, 2.425, 2.625), (8.281, 2.425, 1.065), (8.581, 2.425, 2.625), (8.581, 0.15, 2.625), (8.281, 0.15, 2.625), (8.281, 2.425, 2.625), (8.581, 2.7, -0.075), (8.581, 2.7, -2.625), (8.281, 2.7, -2.625), (8.281, 2.7, -0.075), (8.581, 2.7, -2.625), (8.581, 4.85, -2.625), (8.281, 4.85, -2.625), (8.281, 2.7, -2.625), (8.581, 4.85, -2.625), (8.581, 4.85, -0.075), (8.281, 4.85, -0.075), (8.281, 4.85, -2.625), (8.581, 4.85, -0.075), (8.581, 2.7, -0.075), (8.281, 2.7, -0.075), (8.281, 4.85, -0.075), (8.581, 2.7, 2.625), (8.581, 2.7, 0.075), (8.281, 2.7, 0.075), (8.281, 2.7, 2.625), (8.581, 2.7, 0.075), (8.581, 4.85, 0.075), (8.281, 4.85, 0.075), (8.281, 2.7, 0.075), (8.581, 4.85, 0.075), (8.581, 4.85, 2.625), (8.281, 4.85, 2.625), (8.281, 4.85, 0.075), (8.581, 4.85, 2.625), (8.581, 2.7, 2.625), (8.281, 2.7, 2.625), (8.281, 4.85, 2.625), (8.581, 0.15, -2.625), (8.581, 0.15, -1.185), (8.581, 0.0, -2.775), (8.581, 0.15, -1.11), (8.581, 2.425, -2.625), (8.581, 0.15, -0.075), (8.581, 2.7, -0.075), (8.581, 2.425, -0.075), (8.581, 2.425, -1.11), (8.581, 0.15, 0.075), (8.581, 0.0, 2.775), (8.581, 2.425, -1.185), (8.581, 2.7, -2.625), (8.581, 5.0, -2.775), (8.581, 4.85, -2.625), (8.581, 4.85, -0.075), (8.581, 2.7, 0.075), (8.581, 5.0, 2.775), (8.581, 2.425, 0.075), (8.581, 0.15, 0.99), (8.581, 0.15, 2.625), (8.581, 0.15, 1.065), (8.581, 2.425, 0.99), (8.581, 2.425, 1.065), (8.581, 2.425, 2.625), (8.581, 2.7, 2.625), (8.581, 4.85, 0.075), (8.581, 4.85, 2.625), (8.281, 0.15, -2.625), (8.281, 0.0, -2.775), (8.281, 0.15, -1.185), (8.281, 0.15, -1.11), (8.281, 2.425, -2.625), (8.281, 0.15, -0.075), (8.281, 2.7, -0.075), (8.281, 2.425, -1.11), (8.281, 2.425, -0.075), (8.281, 0.15, 0.075), (8.281, 0.0, 2.775), (8.281, 2.425, -1.185), (8.281, 2.7, -2.625), (8.281, 5.0, -2.775), (8.281, 4.85, -2.625), (8.281, 4.85, -0.075), (8.281, 2.7, 0.075), (8.281, 5.0, 2.775), (8.281, 2.425, 0.075), (8.281, 0.15, 0.99), (8.281, 0.15, 2.625), (8.281, 0.15, 1.065), (8.281, 2.425, 0.99), (8.281, 2.425, 1.065), (8.281, 2.425, 2.625), (8.281, 2.7, 2.625), (8.281, 4.85, 0.075), (8.281, 4.85, 2.625)], [], [(0, 1, 2, 3), (4, 5, 6, 7), (8, 9, 10, 11), (12, 13, 14, 15), (16, 17, 18, 19), (20, 21, 22, 23), (24, 25, 26, 27), (28, 29, 30, 31), (32, 33, 34, 35), (36, 37, 38, 39), (40, 41, 42, 43), (44, 45, 46, 47), (48, 49, 50, 51), (52, 53, 54, 55), (56, 57, 58, 59), (60, 61, 62, 63), (64, 65, 66, 67), (68, 69, 70, 71), (72, 73, 74, 75), (76, 77, 78, 79), (80, 81, 82, 83), (84, 85, 86, 87), (88, 89, 90, 91), (92, 93, 94, 95), (96, 97, 98, 99), (100, 101, 102, 103), (104, 105, 106, 107), (108, 109, 110, 111), (112, 113, 114), (115, 114, 113), (112, 114, 116), (114, 115, 117), (118, 119, 120), (119, 121, 117), (113, 120, 115), (117, 122, 114), (113, 123, 120), (124, 116, 125), (114, 125, 116), (123, 116, 124), (126, 124, 125), (120, 123, 118), (125, 127, 126), (127, 128, 118), (123, 124, 118), (129, 127, 125), (118, 130, 119), (122, 121, 131), (119, 130, 121), (132, 122, 133), (131, 133, 122), (134, 135, 133), (136, 122, 132), (131, 134, 133), (122, 117, 121), (128, 134, 130), (135, 134, 128), (128, 137, 135), (127, 138, 128), (135, 137, 136), (129, 136, 137), (138, 129, 139), (137, 139, 129), (129, 122, 136), (127, 129, 138), (118, 128, 130), (140, 141, 142), (143, 142, 141), (140, 144, 141), (141, 145, 143), (146, 147, 148), (148, 145, 149), (142, 143, 147), (145, 141, 150), (142, 147, 151), (152, 153, 144), (141, 144, 153), (151, 152, 144), (154, 153, 152), (147, 146, 151), (153, 154, 155), (155, 146, 156), (151, 146, 152), (157, 153, 155), (146, 148, 158), (150, 159, 149), (148, 149, 158), (160, 161, 150), (159, 150, 161), (162, 161, 163), (164, 160, 150), (159, 161, 162), (150, 149, 145), (156, 158, 162), (163, 156, 162), (156, 163, 165), (155, 156, 166), (163, 164, 165), (157, 165, 164), (166, 167, 157), (165, 157, 167), (157, 164, 150), (155, 166, 157), (146, 158, 156)])
_uv = me_1_0_0__object_4.uv_layers.new(name='UVMap')
_uv.uv.foreach_set('vector', [0.0, 0.0, 0.07353, 0.0, 0.07353, 0.5146, 0.0, 0.5146, 0.07353, 0.0, 0.1551, 0.0, 0.1551, 0.5146, 0.07353, 0.5146, 0.1551, 0.0, 0.2287, 0.0, 0.2287, 0.5146, 0.1551, 0.5146, 0.2287, 0.0, 0.3103, 0.0, 0.3103, 0.5146, 0.2287, 0.5146, 0.3103, 0.0, 0.3315, 0.0, 0.3315, 0.5146, 0.3103, 0.5146, 0.3315, 0.0, 0.3649, 0.0, 0.3649, 0.5146, 0.3315, 0.5146, 0.3649, 0.0, 0.3861, 0.0, 0.3861, 0.5146, 0.3649, 0.5146, 0.3861, 0.0, 0.4196, 0.0, 0.4196, 0.5146, 0.3861, 0.5146, 0.4196, 0.0, 0.4348, 0.0, 0.4348, 0.5146, 0.4196, 0.5146, 0.4348, 0.0, 0.4682, 0.0, 0.4682, 0.5146, 0.4348, 0.5146, 0.4682, 0.0, 0.4835, 0.0, 0.4835, 0.5146, 0.4682, 0.5146, 0.4835, 0.0, 0.5169, 0.0, 0.5169, 0.5146, 0.4835, 0.5146, 0.5169, 0.0, 0.5304, 0.0, 0.5304, 0.5146, 0.5169, 0.5146, 0.5304, 0.0, 0.5638, 0.0, 0.5638, 0.5146, 0.5304, 0.5146, 0.5638, 0.0, 0.5773, 0.0, 0.5773, 0.5146, 0.5638, 0.5146, 0.5773, 0.0, 0.6107, 0.0, 0.6107, 0.5146, 0.5773, 0.5146, 0.6107, 0.0, 0.6337, 0.0, 0.6337, 0.5146, 0.6107, 0.5146, 0.6337, 0.0, 0.6671, 0.0, 0.6671, 0.5146, 0.6337, 0.5146, 0.6671, 0.0, 0.6901, 0.0, 0.6901, 0.5146, 0.6671, 0.5146, 0.6901, 0.0, 0.7235, 0.0, 0.7235, 0.5146, 0.6901, 0.5146, 0.7235, 0.0, 0.761, 0.0, 0.761, 0.5146, 0.7235, 0.5146, 0.761, 0.0, 0.7926, 0.0, 0.7926, 0.5146, 0.761, 0.5146, 0.7926, 0.0, 0.8301, 0.0, 0.8301, 0.5146, 0.7926, 0.5146, 0.8301, 0.0, 0.8618, 0.0, 0.8618, 0.5146, 0.8301, 0.5146, 0.8618, 0.0, 0.8993, 0.0, 0.8993, 0.5146, 0.8618, 0.5146, 0.8993, 0.0, 0.9309, 0.0, 0.9309, 0.5146, 0.8993, 0.5146, 0.9309, 0.0, 0.9684, 0.0, 0.9684, 0.5146, 0.9309, 0.5146, 0.9684, 0.0, 1.0, 0.0, 1.0, 0.5146, 0.9684, 0.5146, 0.002206, 0.9854, 0.02338, 0.9854, 0.0, 1.0, 0.02448, 0.9854, 0.0, 1.0, 0.02338, 0.9854, 0.002206, 0.9854, 0.0, 1.0, 0.002206, 0.7646, 0.0, 1.0, 0.02448, 0.9854, 0.03971, 0.9854, 0.03971, 0.7379, 0.03971, 0.7646, 0.02448, 0.7646, 0.03971, 0.7646, 0.04191, 0.9854, 0.03971, 0.9854, 0.02338, 0.9854, 0.02448, 0.7646, 0.02448, 0.9854, 0.03971, 0.9854, 0.08162, 1.0, 0.0, 1.0, 0.02338, 0.9854, 0.02338, 0.7646, 0.02448, 0.7646, 0.002206, 0.7379, 0.002206, 0.7646, 0.0, 0.5146, 0.0, 1.0, 0.0, 0.5146, 0.002206, 0.7646, 0.02338, 0.7646, 0.002206, 0.7646, 0.002206, 0.7379, 0.002206, 0.5291, 0.002206, 0.7379, 0.0, 0.5146, 0.02448, 0.7646, 0.02338, 0.7646, 0.03971, 0.7379, 0.0, 0.5146, 0.03971, 0.5291, 0.002206, 0.5291, 0.03971, 0.5291, 0.04191, 0.7379, 0.03971, 0.7379, 0.02338, 0.7646, 0.002206, 0.7379, 0.03971, 0.7379, 0.08162, 0.5146, 0.03971, 0.5291, 0.0, 0.5146, 0.03971, 0.7379, 0.04191, 0.7646, 0.03971, 0.7646, 0.08162, 1.0, 0.04191, 0.9854, 0.05537, 0.9854, 0.03971, 0.7646, 0.04191, 0.7646, 0.04191, 0.9854, 0.07941, 0.9854, 0.08162, 1.0, 0.05647, 0.9854, 0.05537, 0.9854, 0.05647, 0.9854, 0.08162, 1.0, 0.05537, 0.7646, 0.05647, 0.7646, 0.05647, 0.9854, 0.07941, 0.7646, 0.08162, 1.0, 0.07941, 0.9854, 0.05537, 0.9854, 0.05537, 0.7646, 0.05647, 0.9854, 0.08162, 1.0, 0.03971, 0.9854, 0.04191, 0.9854, 0.04191, 0.7379, 0.05537, 0.7646, 0.04191, 0.7646, 0.05647, 0.7646, 0.05537, 0.7646, 0.04191, 0.7379, 0.04191, 0.7379, 0.07941, 0.7379, 0.05647, 0.7646, 0.03971, 0.5291, 0.04191, 0.5291, 0.04191, 0.7379, 0.05647, 0.7646, 0.07941, 0.7379, 0.07941, 0.7646, 0.08162, 0.5146, 0.07941, 0.7646, 0.07941, 0.7379, 0.04191, 0.5291, 0.08162, 0.5146, 0.07941, 0.5291, 0.07941, 0.7379, 0.07941, 0.5291, 0.08162, 0.5146, 0.08162, 0.5146, 0.08162, 1.0, 0.07941, 0.7646, 0.03971, 0.5291, 0.08162, 0.5146, 0.04191, 0.5291, 0.03971, 0.7379, 0.04191, 0.7379, 0.04191, 0.7646, 0.002206, 0.5291, 0.0, 0.5146, 0.02338, 0.5291, 0.02448, 0.5291, 0.02338, 0.5291, 0.0, 0.5146, 0.002206, 0.5291, 0.002206, 0.75, 0.0, 0.5146, 0.0, 0.5146, 0.03971, 0.5291, 0.02448, 0.5291, 0.03971, 0.7767, 0.02448, 0.75, 0.03971, 0.75, 0.03971, 0.75, 0.03971, 0.5291, 0.04191, 0.5291, 0.02338, 0.5291, 0.02448, 0.5291, 0.02448, 0.75, 0.03971, 0.5291, 0.0, 0.5146, 0.08162, 0.5146, 0.02338, 0.5291, 0.02448, 0.75, 0.02338, 0.75, 0.002206, 0.7767, 0.0, 1.0, 0.002206, 0.75, 0.0, 0.5146, 0.002206, 0.75, 0.0, 1.0, 0.02338, 0.75, 0.002206, 0.7767, 0.002206, 0.75, 0.002206, 0.9854, 0.0, 1.0, 0.002206, 0.7767, 0.02448, 0.75, 0.03971, 0.7767, 0.02338, 0.75, 0.0, 1.0, 0.002206, 0.9854, 0.03971, 0.9854, 0.03971, 0.9854, 0.03971, 0.7767, 0.04191, 0.7767, 0.02338, 0.75, 0.03971, 0.7767, 0.002206, 0.7767, 0.08162, 1.0, 0.0, 1.0, 0.03971, 0.9854, 0.03971, 0.7767, 0.03971, 0.75, 0.04191, 0.75, 0.08162, 0.5146, 0.05537, 0.5291, 0.04191, 0.5291, 0.03971, 0.75, 0.04191, 0.5291, 0.04191, 0.75, 0.07941, 0.5291, 0.05647, 0.5291, 0.08162, 0.5146, 0.05537, 0.5291, 0.08162, 0.5146, 0.05647, 0.5291, 0.05537, 0.75, 0.05647, 0.5291, 0.05647, 0.75, 0.07941, 0.75, 0.07941, 0.5291, 0.08162, 0.5146, 0.05537, 0.5291, 0.05647, 0.5291, 0.05537, 0.75, 0.08162, 0.5146, 0.04191, 0.5291, 0.03971, 0.5291, 0.04191, 0.7767, 0.04191, 0.75, 0.05537, 0.75, 0.05647, 0.75, 0.04191, 0.7767, 0.05537, 0.75, 0.04191, 0.7767, 0.05647, 0.75, 0.07941, 0.7767, 0.03971, 0.9854, 0.04191, 0.7767, 0.04191, 0.9854, 0.05647, 0.75, 0.07941, 0.75, 0.07941, 0.7767, 0.08162, 1.0, 0.07941, 0.7767, 0.07941, 0.75, 0.04191, 0.9854, 0.07941, 0.9854, 0.08162, 1.0, 0.07941, 0.7767, 0.08162, 1.0, 0.07941, 0.9854, 0.08162, 1.0, 0.07941, 0.75, 0.08162, 0.5146, 0.03971, 0.9854, 0.04191, 0.9854, 0.08162, 1.0, 0.03971, 0.7767, 0.04191, 0.75, 0.04191, 0.7767])
me_1_0_0__object_4.materials.append(mat_material)
me_1_0_0__object_4.use_remesh_preserve_volume = False
me_1_0_0__object_4.use_remesh_preserve_attributes = False
me_1_0_0__object_4.use_mirror_vertex_groups = False
me_1_0_0__object_4.update()

# ---- objects
ob_object_1 = bpy.data.objects.new('object_1', me_object_1)
ob_0_0_1__object_2 = bpy.data.objects.new('[0,0,1]_object_2', me_0_0_1__object_2)
ob_0_0__1__object_5 = bpy.data.objects.new('[0,0,-1]_object_5', me_0_0__1__object_5)
ob_1_0_0__object_3 = bpy.data.objects.new('[-1,0,0]_object_3', me_1_0_0__object_3)
ob_object_15 = bpy.data.objects.new('object_15', me_object_15)
ob_object_6 = bpy.data.objects.new('object_6', me_object_6)
ob_1_0_0__object_4 = bpy.data.objects.new('[1,0,0]_object_4', me_1_0_0__object_4)

# ---- transforms, parenting, visibility, modifiers, constraints
ob_object_1.location = (0.0, 0.05, 0.0)
ob_object_1.rotation_euler = (1.571, -0.0, 0.0)
ob_object_1.lineart.crease_threshold = 0.0
ob_0_0_1__object_2.location = (0.0, 0.05, 0.0)
ob_0_0_1__object_2.rotation_euler = (1.571, -0.0, 0.0)
ob_0_0_1__object_2.lineart.crease_threshold = 0.0
ob_0_0__1__object_5.location = (0.0, 0.05, 0.0)
ob_0_0__1__object_5.rotation_euler = (1.571, -0.0, 0.0)
ob_0_0__1__object_5.lineart.crease_threshold = 0.0
ob_1_0_0__object_3.location = (0.0, 0.05, 0.0)
ob_1_0_0__object_3.rotation_euler = (1.571, -0.0, 0.0)
ob_1_0_0__object_3.lineart.crease_threshold = 0.0
ob_object_15.location = (0.0, 0.05, 0.0)
ob_object_15.rotation_euler = (1.571, -0.0, 0.0)
ob_object_15.lineart.crease_threshold = 0.0
ob_object_6.location = (0.0, 0.05, 0.0)
ob_object_6.rotation_euler = (1.571, -0.0, 0.0)
ob_object_6.lineart.crease_threshold = 0.0
ob_1_0_0__object_4.location = (0.0, 0.05, 0.0)
ob_1_0_0__object_4.rotation_euler = (1.571, -0.0, 0.0)
ob_1_0_0__object_4.lineart.crease_threshold = 0.0

# ---- collection membership
col_collection_1.objects.link(ob_object_1)
col_collection_1.objects.link(ob_0_0_1__object_2)
col_collection_1.objects.link(ob_0_0__1__object_5)
col_collection_1.objects.link(ob_1_0_0__object_3)
col_collection_1.objects.link(ob_object_15)
col_collection_1.objects.link(ob_object_6)
col_collection_1.objects.link(ob_1_0_0__object_4)

# ---- scene / render settings (as saved in the file)
scene.frame_start = 1; scene.frame_end = 250; scene.frame_set(1)
scene.render.engine = 'BLENDER_EEVEE_NEXT'
scene.render.resolution_percentage = 50
scene.render.dither_intensity = 0.0
scene.cycles.use_denoising = False
scene.cycles.samples = 10
scene.cycles.sampling_pattern = 'TABULATED_SOBOL'
scene.cycles.light_sampling_threshold = 0.0
scene.cycles.use_adaptive_sampling = False
scene.cycles.use_light_tree = False
scene.cycles.blur_glossy = 0.0
scene.cycles.pixel_filter_type = 'GAUSSIAN'
scene.cycles.sample_clamp_indirect = 0.0
scene.view_settings.view_transform = 'Standard'
bpy.context.view_layer.update()

# ---- added for rendering (the .blend has no active camera and no usable light): camera, sun
cam_auto = bpy.data.cameras.new('AutoCamera')
cam_auto.lens = 50.0
cam_auto.sensor_width = 36.0
cam_auto.clip_end = 1000.0
ob_auto_camera = bpy.data.objects.new('AutoCamera', cam_auto)
scene.collection.objects.link(ob_auto_camera)
ob_auto_camera.location = (19.951, -23.3139, 18.0159)
ob_auto_camera.rotation_euler = (1.09748, -7.21219e-08, 0.694738)
scene.camera = ob_auto_camera
light_auto_sun = bpy.data.lights.new('AutoSun', 'SUN')
light_auto_sun.energy = 3.0
light_auto_sun.angle = 0.0523599
ob_auto_sun = bpy.data.objects.new('AutoSun', light_auto_sun)
scene.collection.objects.link(ob_auto_sun)
ob_auto_sun.rotation_euler = (0.872665, 0.174533, 0.523599)
bpy.context.view_layer.update()
